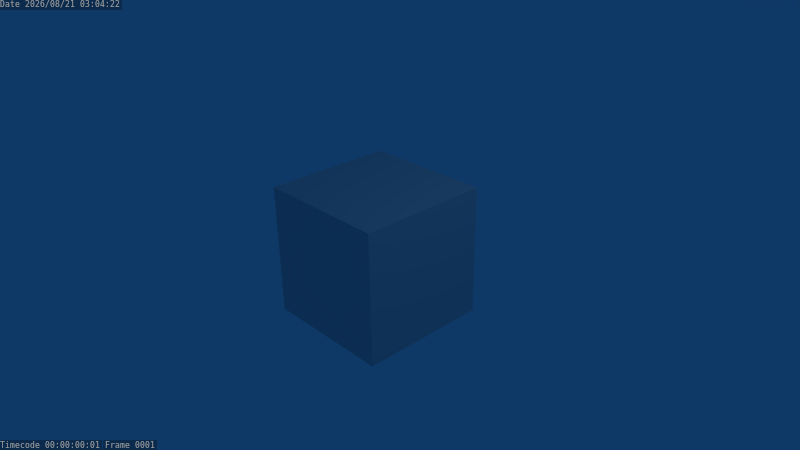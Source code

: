 # Source: project-2.4x.blend  (saved by Blender 2.49.2; exported with 4.5.12 LTS)
import bpy
from mathutils import Matrix  # noqa: F401  (used for matrix-valued properties, if any)

bpy.ops.wm.read_factory_settings(use_empty=True)
scene = bpy.context.scene
scene.name = 'Scene'

# ---- collections
col_collection_1 = bpy.data.collections.new('Collection 1'); scene.collection.children.link(col_collection_1)

# ---- materials (node trees are filled in below, after node groups)
mat_material = bpy.data.materials.new('Material')
mat_material.alpha_threshold = 0.0
mat_material.roughness = 0.5
mat_material.line_color = (0.0, 0.0, 0.0, 1.0)

# ---- material node trees

# ---- world
world_world = bpy.data.worlds.new('World'); scene.world = world_world
world_world.color = (0.05656, 0.2208, 0.4)
world_world.use_sun_shadow = False
world_world.sun_shadow_jitter_overblur = 0.0
world_world.cycles.sampling_method = 'MANUAL'
world_world.cycles.sample_map_resolution = 256

# ---- cameras
cam_camera = bpy.data.cameras.new('Camera')
cam_camera.passepartout_alpha = 0.2
cam_camera.clip_end = 100.0
cam_camera.lens = 35.0
cam_camera.ortho_scale = 7.314
cam_camera.show_passepartout = False
cam_camera.show_safe_areas = True
cam_camera.dof.focus_distance = 0.0
cam_camera.dof.aperture_fstop = 128.0

# ---- lights
light_spot = bpy.data.lights.new('Spot', 'POINT')
light_spot.transmission_factor = 0.0
light_spot.cutoff_distance = 30.0
light_spot.energy = 100.0
light_spot.shadow_buffer_clip_start = 1.001
light_spot.shadow_soft_size = 1.0
light_spot.shadow_maximum_resolution = 0.006
light_spot.use_absolute_resolution = True
light_spot.cycles.use_multiple_importance_sampling = False

# ---- meshes
me_cube = bpy.data.meshes.new('Cube')
me_cube.from_pydata([(1.0, 1.0, -1.0), (1.0, -1.0, -1.0), (-1.0, -1.0, -1.0), (-1.0, 1.0, -1.0), (1.0, 1.0, 1.0), (1.0, -1.0, 1.0), (-1.0, -1.0, 1.0), (-1.0, 1.0, 1.0)], [], [(0, 1, 2, 3), (4, 7, 6, 5), (0, 4, 5, 1), (1, 5, 6, 2), (2, 6, 7, 3), (4, 0, 3, 7)])
me_cube.materials.append(mat_material)
me_cube.use_remesh_preserve_volume = False
me_cube.use_remesh_preserve_attributes = False
me_cube.use_mirror_vertex_groups = False
me_cube.update()

# ---- objects
ob_cube = bpy.data.objects.new('Cube', me_cube)
ob_lamp = bpy.data.objects.new('Lamp', light_spot)
ob_camera = bpy.data.objects.new('Camera', cam_camera)

# ---- transforms, parenting, visibility, modifiers, constraints
ob_cube.location = (0.0, 0.0, 0.0)
ob_cube.lock_rotations_4d = False
ob_cube.empty_display_type = 'ARROWS'
ob_cube.color = (0.0, 0.0, 0.0, 1.0)
ob_cube.lineart.crease_threshold = 0.0
ob_lamp.location = (4.076, 1.005, 5.904)
ob_lamp.rotation_euler = (0.6503, 0.05522, 1.866)
ob_lamp.lock_rotations_4d = False
ob_lamp.empty_display_type = 'ARROWS'
ob_lamp.color = (0.0, 0.0, 0.0, 0.0)
ob_lamp.lineart.crease_threshold = 0.0
ob_camera.location = (7.481, -6.508, 5.344)
ob_camera.rotation_euler = (1.109, 0.01082, 0.8149)
ob_camera.lock_rotations_4d = False
ob_camera.empty_display_type = 'ARROWS'
ob_camera.color = (0.0, 0.0, 0.0, 0.0)
ob_camera.display_type = 'WIRE'
ob_camera.lineart.crease_threshold = 0.0

# ---- collection membership
col_collection_1.objects.link(ob_cube)
col_collection_1.objects.link(ob_lamp)
col_collection_1.objects.link(ob_camera)

# ---- scene / render settings (as saved in the file)
scene.camera = ob_camera
scene.frame_start = 1; scene.frame_end = 1200; scene.frame_set(1)
scene.render.engine = 'BLENDER_EEVEE_NEXT'
scene.render.image_settings.file_format = 'FFMPEG'
scene.render.image_settings.color_mode = 'RGB'
scene.render.image_settings.quality = 95
scene.render.image_settings.compression = 95
scene.render.resolution_x = 480
scene.render.resolution_y = 270
scene.render.dither_intensity = 0.0
scene.render.use_compositing = False
scene.render.bake_margin = 2
scene.render.bake_bias = 0.0
scene.render.use_stamp_camera = False
scene.render.use_stamp_scene = False
scene.render.use_stamp_note = True
scene.render.use_stamp_filename = False
scene.render.use_stamp_render_time = False
scene.render.use_stamp = True
scene.render.stamp_font_size = 0
scene.cycles.use_denoising = False
scene.cycles.samples = 10
scene.cycles.sampling_pattern = 'TABULATED_SOBOL'
scene.cycles.light_sampling_threshold = 0.0
scene.cycles.use_adaptive_sampling = False
scene.cycles.use_light_tree = False
scene.cycles.blur_glossy = 0.0
scene.cycles.volume_bounces = 1
scene.cycles.pixel_filter_type = 'GAUSSIAN'
scene.cycles.sample_clamp_indirect = 0.0
scene.view_settings.view_transform = 'Raw'
bpy.context.view_layer.update()
